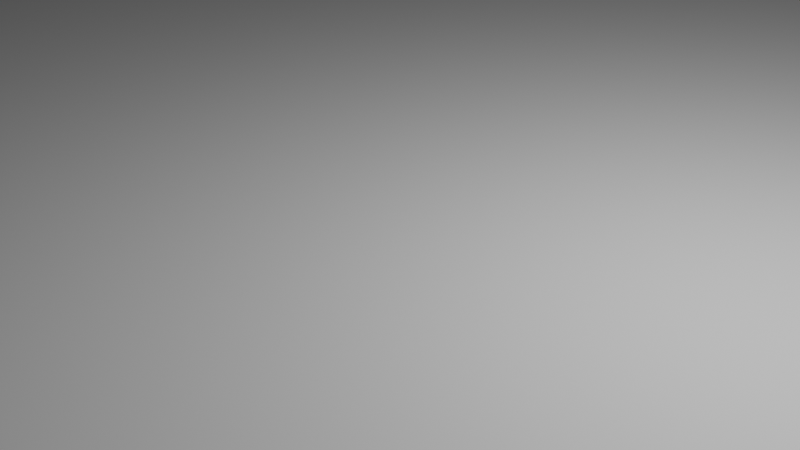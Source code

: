 # Source: cube_animation.blend  (saved by Blender 2.92.15; exported with 4.5.12 LTS)
import bpy
from mathutils import Matrix  # noqa: F401  (used for matrix-valued properties, if any)

bpy.ops.wm.read_factory_settings(use_empty=True)
scene = bpy.context.scene
scene.name = 'Scene'

# ---- collections
col_collection = bpy.data.collections.new('Collection'); scene.collection.children.link(col_collection)

# ---- materials (node trees are filled in below, after node groups)
mat_material = bpy.data.materials.new('Material')
mat_material.alpha_threshold = 0.0
mat_material.use_transparent_shadow = False
mat_material.line_color = (0.0, 0.0, 0.0, 1.0)

# ---- material node trees
mat_material.use_nodes = True; mat_material.node_tree.nodes.clear()
_N = mat_material.node_tree.nodes; _L = mat_material.node_tree.links
n0 = _N.new('ShaderNodeOutputMaterial'); n0.name = 'Material Output'; n0.location = (300, 300)
n1 = _N.new('ShaderNodeBsdfPrincipled'); n1.name = 'Principled BSDF'; n1.location = (10, 300)
n1.distribution = 'GGX'
n1.subsurface_method = 'BURLEY'
n1.inputs[2].default_value = 0.4
n1.inputs[3].default_value = 1.45
n1.inputs[27].default_value = (0.0, 0.0, 0.0, 1.0)
n1.inputs[28].default_value = 1.0
_L.new(n1.outputs[0], n0.inputs[0])
n0.is_active_output = True

# ---- world
world_world = bpy.data.worlds.new('World'); scene.world = world_world
world_world.use_nodes = True; world_world.node_tree.nodes.clear()
_N = world_world.node_tree.nodes; _L = world_world.node_tree.links
n0 = _N.new('ShaderNodeOutputWorld'); n0.name = 'World Output'; n0.location = (300, 300)
n1 = _N.new('ShaderNodeBackground'); n1.name = 'Background'; n1.location = (10, 300)
n1.inputs[0].default_value = (0.05088, 0.05088, 0.05088, 1.0)
_L.new(n1.outputs[0], n0.inputs[0])
n0.is_active_output = True
world_world.color = (0.05088, 0.05088, 0.05088)
world_world.use_sun_shadow = False
world_world.sun_shadow_jitter_overblur = 0.0

# ---- cameras
cam_camera = bpy.data.cameras.new('Camera')
cam_camera.clip_end = 100.0
cam_camera.ortho_scale = 7.314

# ---- lights
light_light = bpy.data.lights.new('Light', 'POINT')
light_light.transmission_factor = 0.0
light_light.energy = 1000.0
light_light.shadow_soft_size = 0.1
light_light.shadow_maximum_resolution = 0.006
light_light.use_absolute_resolution = True

# ---- meshes
me_cube = bpy.data.meshes.new('Cube')
me_cube.from_pydata([(1.0, 1.0, 1.0), (1.0, 1.0, -1.0), (1.0, -1.0, 1.0), (1.0, -1.0, -1.0), (-1.0, 1.0, 1.0), (-1.0, 1.0, -1.0), (-1.0, -1.0, 1.0), (-1.0, -1.0, -1.0)], [], [(0, 4, 6, 2), (3, 2, 6, 7), (7, 6, 4, 5), (5, 1, 3, 7), (1, 0, 2, 3), (5, 4, 0, 1)])
_uv = me_cube.uv_layers.new(name='UVMap')
_uv.uv.foreach_set('vector', [0.625, 0.5, 0.875, 0.5, 0.875, 0.75, 0.625, 0.75, 0.375, 0.75, 0.625, 0.75, 0.625, 1.0, 0.375, 1.0, 0.375, 0.0, 0.625, 0.0, 0.625, 0.25, 0.375, 0.25, 0.125, 0.5, 0.375, 0.5, 0.375, 0.75, 0.125, 0.75, 0.375, 0.5, 0.625, 0.5, 0.625, 0.75, 0.375, 0.75, 0.375, 0.25, 0.625, 0.25, 0.625, 0.5, 0.375, 0.5])
me_cube.materials.append(mat_material)
me_cube.use_remesh_preserve_volume = False
me_cube.use_remesh_preserve_attributes = False
me_cube.use_mirror_vertex_groups = False
me_cube.update()
me_plane = bpy.data.meshes.new('Plane')
me_plane.from_pydata([(-1.0, -1.0, 0.0), (1.0, -1.0, 0.0), (-1.0, 1.0, 0.0), (1.0, 1.0, 0.0)], [], [(0, 1, 3, 2)])
me_plane.polygons.foreach_set('use_smooth', [True] * 1)
_uv = me_plane.uv_layers.new(name='UVMap')
_uv.uv.foreach_set('vector', [0.0, 0.0, 1.0, 0.0, 1.0, 1.0, 0.0, 1.0])
me_plane.use_remesh_fix_poles = True
me_plane.use_remesh_preserve_attributes = False
me_plane.use_mirror_vertex_groups = False
me_plane.update()

# ---- objects
ob_cube = bpy.data.objects.new('Cube', me_cube)
ob_light = bpy.data.objects.new('Light', light_light)
ob_camera = bpy.data.objects.new('Camera', cam_camera)
ob_plane = bpy.data.objects.new('Plane', me_plane)

# ---- transforms, parenting, visibility, modifiers, constraints
ob_cube.location = (-23.22, 0.0, 1.0)
ob_cube.lock_rotations_4d = False
ob_cube.empty_display_type = 'ARROWS'
ob_cube.lineart.crease_threshold = 0.0
ob_light.location = (4.076, 1.005, 5.904)
ob_light.rotation_euler = (0.6503, 0.05522, 1.866)
ob_light.lock_rotations_4d = False
ob_light.empty_display_type = 'ARROWS'
ob_light.color = (0.0, 0.0, 0.0, 0.0)
ob_light.lineart.crease_threshold = 0.0
ob_camera.location = (7.359, -6.926, 4.958)
ob_camera.rotation_euler = (1.109, 0.0, 0.8149)
ob_camera.lock_rotations_4d = False
ob_camera.empty_display_type = 'ARROWS'
ob_camera.color = (0.0, 0.0, 0.0, 0.0)
ob_camera.display_type = 'WIRE'
ob_camera.lineart.crease_threshold = 0.0
ob_plane.location = (0.0, 0.0, 0.0)
ob_plane.scale = (13.62, 13.62, 13.62)
ob_plane.lineart.crease_threshold = 0.0

# ---- collection membership
col_collection.objects.link(ob_cube)
col_collection.objects.link(ob_light)
col_collection.objects.link(ob_camera)
col_collection.objects.link(ob_plane)

# ---- scene / render settings (as saved in the file)
scene.camera = ob_camera
scene.frame_start = 1; scene.frame_end = 250; scene.frame_set(1)
scene.render.engine = 'BLENDER_EEVEE_NEXT'
scene.cycles.use_denoising = False
scene.cycles.samples = 128
scene.cycles.sampling_pattern = 'TABULATED_SOBOL'
scene.cycles.use_adaptive_sampling = False
scene.cycles.use_light_tree = False
scene.view_settings.view_transform = 'Filmic'
bpy.context.view_layer.update()
